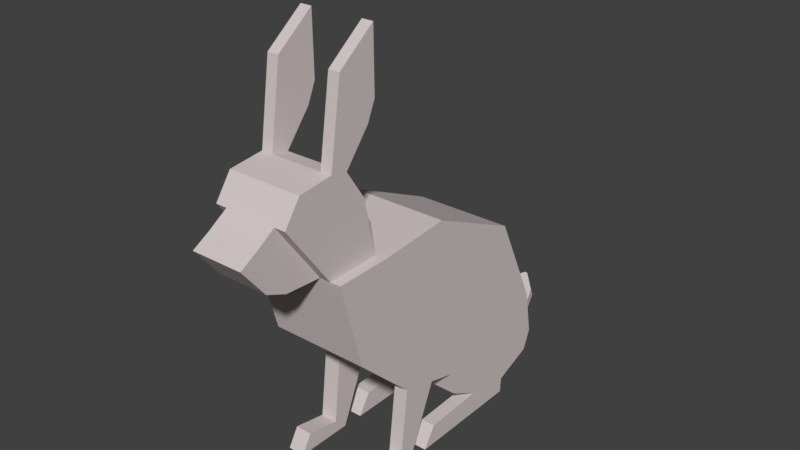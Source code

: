 # Source: Cardboard_Rabbit.blend  (saved by Blender 2.78.0; exported with 4.5.12 LTS)
import bpy
from mathutils import Matrix  # noqa: F401  (used for matrix-valued properties, if any)

bpy.ops.wm.read_factory_settings(use_empty=True)
scene = bpy.context.scene
scene.name = 'Scene'

# ---- collections
col_collection_1 = bpy.data.collections.new('Collection 1'); scene.collection.children.link(col_collection_1)

# ---- materials (node trees are filled in below, after node groups)
mat_material_001 = bpy.data.materials.new('Material.001')
mat_material_001.alpha_threshold = 0.0
mat_material_001.use_transparent_shadow = False
mat_material_001.preview_render_type = 'CUBE'
mat_material_001.diffuse_color = (0.6619, 0.5852, 0.5852, 1.0)
mat_material_001.roughness = 0.5

# ---- material node trees

# ---- world
world_world = bpy.data.worlds.new('World'); scene.world = world_world
world_world.color = (0.05088, 0.05088, 0.05088)
world_world.use_sun_shadow = False
world_world.sun_shadow_jitter_overblur = 0.0
world_world.cycles.sampling_method = 'MANUAL'

# ---- meshes
me_plane_003 = bpy.data.meshes.new('Plane.003')
me_plane_003.from_pydata([(-0.7474, -2.286, 4.621), (-0.7474, -2.184, 6.456), (-0.7474, -2.886, 6.373), (-0.7474, -3.217, 5.895), (-0.7474, -1.944, 8.044), (-0.7474, -1.178, 8.644), (-0.7474, -1.165, 7.418), (-0.7474, -1.331, 7.034), (-0.7474, -1.842, 6.396), (-0.7474, -1.446, 5.808), (-0.7474, -1.191, 4.646), (-0.513, -2.286, 4.621), (-0.513, -2.184, 6.456), (-0.513, -2.886, 6.373), (-0.513, -3.217, 5.895), (-0.513, -1.944, 8.044), (-0.513, -1.178, 8.644), (-0.513, -1.165, 7.418), (-0.513, -1.331, 7.034), (-0.513, -1.842, 6.396), (-0.513, -1.446, 5.808), (-0.513, -1.191, 4.646), (0.5393, -2.286, 4.621), (0.5393, -2.184, 6.456), (0.5393, -2.886, 6.373), (0.5393, -3.217, 5.895), (0.5393, -1.944, 8.044), (0.5393, -1.178, 8.644), (0.5393, -1.165, 7.418), (0.5393, -1.331, 7.034), (0.5393, -1.842, 6.396), (0.5393, -1.446, 5.808), (0.5393, -1.191, 4.646), (0.7678, -2.184, 6.456), (0.7678, -2.886, 6.373), (0.7678, -3.217, 5.895), (0.7678, -1.944, 8.044), (0.7678, -1.178, 8.644), (0.7678, -1.165, 7.418), (0.7678, -1.331, 7.034), (0.7678, -1.842, 6.396), (0.7678, -1.446, 5.808), (0.7678, -1.191, 4.646), (0.7678, -2.286, 4.621), (0.5393, -3.601, 5.641), (-0.513, -3.601, 5.641), (0.5393, -3.044, 4.661), (-0.513, -3.044, 4.661), (0.5393, -3.946, 5.441), (-0.513, -3.946, 5.441), (0.5393, -3.461, 4.835), (-0.513, -3.461, 4.835), (-1.021, -2.286, 4.621), (-1.021, -1.191, 4.646), (-1.021, 0.3323, 4.778), (-1.021, 2.297, 3.895), (-1.021, 3.202, 1.997), (-1.021, 3.379, 1.048), (-1.021, 3.211, 0.6497), (-1.021, -0.7734, 0.2995), (-1.021, -0.6097, 1.707), (-1.021, -1.802, 2.833), (-1.021, -1.471, 0.4267), (-1.021, -1.692, 0.05141), (-1.021, -0.506, 0.05141), (-1.021, 0.1121, 1.508), (-1.021, 0.7081, 1.354), (-1.021, 0.83, 0.8368), (-1.021, 1.481, 0.4951), (-1.021, 0.2004, 0.4487), (-1.021, -0.06448, 0.02934), (-1.021, 2.4, 0.02934), (-1.021, 2.422, 0.3384), (-0.6693, -2.286, 4.621), (-0.6693, -1.191, 4.646), (-0.6693, 0.3323, 4.778), (-0.6693, 2.297, 3.895), (-0.6693, 3.202, 1.997), (-0.6693, 3.379, 1.048), (-0.6693, 3.211, 0.6497), (-0.6693, -0.7734, 0.2995), (-0.6693, -0.6097, 1.707), (-0.6693, -1.802, 2.833), (-0.6693, -1.471, 0.4267), (-0.6693, -1.692, 0.05141), (-0.6693, -0.506, 0.05141), (-0.6693, 0.1121, 1.508), (-0.6693, 0.7081, 1.354), (-0.6693, 0.83, 0.8368), (-0.6693, 1.481, 0.4951), (-0.6693, 0.2004, 0.4487), (-0.6693, -0.06448, 0.02934), (-0.6693, 2.4, 0.02934), (-0.6693, 2.422, 0.3384), (0.6955, -2.286, 4.621), (0.6955, -1.191, 4.646), (0.6955, 0.3323, 4.778), (0.6955, 2.297, 3.895), (0.6955, 3.202, 1.997), (0.6955, 3.379, 1.048), (0.6955, 3.211, 0.6497), (0.6955, -0.7734, 0.2995), (0.6955, -0.6097, 1.707), (0.6955, -1.802, 2.833), (0.6955, -1.471, 0.4267), (0.6955, -1.692, 0.05141), (0.6955, -0.506, 0.05141), (0.6955, 0.1121, 1.508), (0.6955, 0.7081, 1.354), (0.6955, 0.83, 0.8368), (0.6955, 1.481, 0.4951), (0.6955, 0.2004, 0.4487), (0.6955, -0.06448, 0.02934), (0.6955, 2.4, 0.02934), (0.6955, 2.422, 0.3384), (0.9822, -1.191, 4.646), (0.9822, 0.3323, 4.778), (0.9822, 2.297, 3.895), (0.9822, 3.202, 1.997), (0.9822, 3.379, 1.048), (0.9822, 3.211, 0.6497), (0.9822, -0.7734, 0.2995), (0.9822, -0.6097, 1.707), (0.9822, -1.802, 2.833), (0.9822, -1.471, 0.4267), (0.9822, -1.692, 0.05141), (0.9822, -0.506, 0.05141), (0.9822, 0.1121, 1.508), (0.9822, 0.7081, 1.354), (0.9822, 0.83, 0.8368), (0.9822, 1.481, 0.4951), (0.9822, 0.2004, 0.4487), (0.9822, -0.06448, 0.02934), (0.9822, 2.4, 0.02934), (0.9822, 2.422, 0.3384), (-0.2612, 3.27, 0.7784), (-0.2612, 3.34, 0.937), (0.2875, 3.27, 0.7784), (0.2875, 3.34, 0.937), (-0.4491, 4.082, 1.061), (-0.4491, 4.015, 1.21), (0.4754, 4.082, 1.061), (0.4754, 4.015, 1.21), (-0.3429, 4.402, 1.201), (-0.3429, 4.331, 1.359), (0.3692, 4.402, 1.201), (0.3692, 4.331, 1.359), (-0.01592, 4.731, 1.351), (-0.01592, 4.659, 1.509), (0.04218, 4.731, 1.351), (0.04218, 4.659, 1.509), (0.9822, -2.286, 4.621)], [], [(12, 19, 18, 17, 16, 15), (4, 1, 12, 15), (1, 2, 13, 12), (2, 3, 14, 13), (5, 4, 15, 16), (6, 5, 16, 17), (7, 6, 17, 18), (8, 7, 18, 19), (9, 8, 19, 20), (10, 9, 20, 21), (30, 23, 26, 27, 28, 29), (26, 23, 33, 36), (23, 24, 34, 33), (24, 25, 35, 34), (27, 26, 36, 37), (28, 27, 37, 38), (29, 28, 38, 39), (30, 29, 39, 40), (31, 30, 40, 41), (32, 31, 41, 42), (14, 25, 24, 13), (13, 24, 23, 12), (12, 23, 30, 19), (19, 30, 31, 20), (20, 31, 32, 21), (39, 36, 33), (6, 4, 5), (43, 35, 25, 22), (11, 14, 3, 0), (22, 25, 44, 46), (47, 46, 50, 51), (11, 22, 46, 47), (25, 14, 45, 44), (14, 11, 47, 45), (49, 51, 50, 48), (46, 44, 48, 50), (45, 47, 51), (44, 45, 49, 48), (59, 64, 63, 62), (54, 53, 74, 75), (55, 54, 75, 76), (56, 55, 76, 77), (57, 56, 77, 78), (58, 57, 78, 79), (72, 58, 79, 93), (60, 59, 80, 81), (61, 60, 81, 82), (52, 61, 82, 73), (62, 63, 84, 83), (63, 64, 85, 84), (64, 65, 86, 85), (65, 66, 87, 86), (66, 67, 88, 87), (67, 68, 89, 88), (68, 69, 90, 89), (69, 70, 91, 90), (70, 71, 92, 91), (71, 72, 93, 92), (122, 121, 127), (96, 95, 115, 116), (97, 96, 116, 117), (98, 97, 117, 118), (99, 98, 118, 119), (100, 99, 119, 120), (114, 100, 120, 134), (102, 101, 121, 122), (103, 102, 122, 123), (94, 103, 123, 151), (104, 105, 125, 124), (105, 106, 126, 125), (106, 107, 127, 126), (107, 108, 128, 127), (108, 109, 129, 128), (109, 110, 130, 129), (110, 111, 131, 130), (111, 112, 132, 131), (112, 113, 133, 132), (113, 114, 134, 133), (74, 95, 96, 75), (75, 96, 97, 76), (76, 97, 98, 77), (77, 98, 99, 78), (78, 136, 135, 79), (79, 100, 114, 93), (62, 83, 80, 59), (80, 84, 85), (107, 102, 81, 86), (121, 101, 104, 124), (89, 110, 109, 88), (88, 109, 108, 87), (87, 108, 107, 86), (81, 102, 103, 82), (82, 103, 94, 73), (105, 104, 101), (114, 110, 89, 93), (110, 114, 113, 112, 111), (89, 90, 91, 92, 93), (136, 138, 142, 140), (99, 138, 136, 78), (100, 137, 138, 99), (79, 135, 137, 100), (141, 139, 143, 145), (135, 136, 140, 139), (137, 135, 139, 141), (138, 137, 141, 142), (144, 146, 150, 148), (142, 141, 145, 146), (140, 142, 146, 144), (139, 140, 144, 143), (148, 150, 149, 147), (143, 144, 148, 147), (145, 143, 147, 149), (146, 145, 149, 150), (11, 73, 94, 22), (22, 94, 151, 43), (43, 151, 115, 42), (42, 115, 95, 32), (32, 95, 74, 21), (21, 74, 53, 10), (10, 53, 52, 0), (0, 52, 73, 11), (7, 4, 6), (8, 4, 7), (8, 1, 4), (0, 3, 2), (0, 2, 1), (0, 1, 8), (10, 0, 9), (9, 0, 8), (49, 45, 51), (61, 52, 60), (52, 53, 60), (53, 54, 60), (72, 68, 56), (65, 59, 60), (55, 56, 65), (65, 56, 66), (115, 151, 123), (115, 123, 116), (117, 116, 127), (119, 118, 134), (134, 120, 119), (132, 133, 130), (130, 131, 132), (128, 129, 130), (130, 133, 134), (134, 118, 130), (116, 123, 122), (121, 124, 125), (130, 118, 128), (128, 118, 117), (121, 125, 126), (127, 128, 117), (121, 126, 127), (127, 116, 122), (34, 35, 33), (43, 42, 41), (40, 39, 33), (43, 41, 33), (33, 35, 43), (37, 36, 38), (39, 38, 36), (33, 41, 40), (60, 54, 65), (65, 64, 59), (54, 55, 65), (66, 56, 68), (57, 58, 72), (72, 71, 68), (70, 69, 68), (68, 67, 66), (56, 57, 72), (71, 70, 68), (101, 102, 107), (106, 105, 101), (101, 107, 106), (86, 81, 80), (80, 83, 84), (85, 86, 80)])
_uv = me_plane_003.uv_layers.new(name='UVMap')
_uv.uv.foreach_set('vector', [0.8608, 0.7777, 0.8347, 0.7783, 0.8039, 0.7253, 0.7959, 0.695, 0.8106, 0.6043, 0.8608, 0.6573, 0.9874, 0.428, 0.9874, 0.5483, 0.9698, 0.5483, 0.9698, 0.428, 0.1519, 0.8574, 0.0994, 0.8574, 0.0994, 0.8398, 0.1519, 0.8398, 0.7823, 0.7409, 0.7823, 0.7806, 0.7647, 0.7806, 0.7647, 0.7409, 0.04185, 0.9425, 0.04185, 0.8869, 0.05947, 0.8869, 0.05947, 0.9425, 0.6684, 0.5198, 0.6684, 0.428, 0.686, 0.428, 0.686, 0.5198, 0.6684, 0.5491, 0.6684, 0.5198, 0.686, 0.5198, 0.686, 0.5491, 0.6684, 0.5988, 0.6684, 0.5491, 0.686, 0.5491, 0.686, 0.5988, 0.6684, 0.6413, 0.6684, 0.5988, 0.686, 0.5988, 0.686, 0.6413, 0.6684, 0.7274, 0.6684, 0.6413, 0.686, 0.6413, 0.686, 0.7274, 0.8943, 0.1993, 0.9204, 0.1999, 0.9204, 0.3202, 0.8701, 0.3733, 0.8554, 0.2826, 0.8635, 0.2523, 0.9911, 0.1993, 0.9911, 0.3196, 0.9739, 0.3196, 0.9739, 0.1993, 0.1519, 0.7609, 0.0994, 0.7609, 0.0994, 0.7438, 0.1519, 0.7438, 0.6856, 0.7409, 0.6856, 0.7806, 0.6684, 0.7806, 0.6684, 0.7409, 0.5043, 0.9478, 0.5043, 0.8922, 0.5215, 0.8922, 0.5215, 0.9478, 0.7651, 0.5198, 0.7651, 0.428, 0.7823, 0.428, 0.7823, 0.5198, 0.7651, 0.5491, 0.7651, 0.5198, 0.7823, 0.5198, 0.7823, 0.5491, 0.7651, 0.5988, 0.7651, 0.5491, 0.7823, 0.5491, 0.7823, 0.5988, 0.7651, 0.6413, 0.7651, 0.5988, 0.7823, 0.5988, 0.7823, 0.6413, 0.7651, 0.7274, 0.7651, 0.6413, 0.7823, 0.6413, 0.7823, 0.7274, 0.7647, 0.7806, 0.6856, 0.7806, 0.6856, 0.7409, 0.7647, 0.7409, 0.0994, 0.8398, 0.0994, 0.7609, 0.1519, 0.7609, 0.1519, 0.8398, 0.1519, 0.8398, 0.1519, 0.7609, 0.1777, 0.7609, 0.1777, 0.8398, 0.686, 0.5988, 0.7651, 0.5988, 0.7651, 0.6413, 0.686, 0.6413, 0.686, 0.6413, 0.7651, 0.6413, 0.7651, 0.7274, 0.686, 0.7274, 0.1477, 0.6096, 0.1009, 0.6848, 0.08403, 0.5656, 0.3266, 0.5199, 0.2676, 0.4735, 0.3248, 0.428, 0.6684, 0.8621, 0.6684, 0.7806, 0.6856, 0.7806, 0.6856, 0.8621, 0.7647, 0.8621, 0.7647, 0.7806, 0.7823, 0.7806, 0.7823, 0.8621, 0.2556, 0.7438, 0.2556, 0.8621, 0.2211, 0.8637, 0.2114, 0.7798, 0.08587, 0.8165, 0.006766, 0.8165, 0.006766, 0.7842, 0.08587, 0.7842, 0.08587, 0.8734, 0.006766, 0.8734, 0.006766, 0.8165, 0.08587, 0.8165, 0.3936, 0.8686, 0.3936, 0.9475, 0.3655, 0.9475, 0.3655, 0.8686, 0.8602, 0.7966, 0.8602, 0.9149, 0.816, 0.8789, 0.8256, 0.795, 0.08587, 0.7438, 0.08587, 0.7842, 0.006766, 0.7842, 0.006766, 0.7438, 0.2114, 0.7798, 0.2211, 0.8637, 0.1913, 0.8669, 0.1938, 0.8088, 0.8256, 0.795, 0.816, 0.8789, 0.7984, 0.8499, 0.3655, 0.8686, 0.3655, 0.9475, 0.3402, 0.9475, 0.3402, 0.8686, 0.4205, 0.1005, 0.4007, 0.1194, 0.4061, 0.03067, 0.4332, 0.04891, 0.3402, 0.5417, 0.3402, 0.428, 0.3666, 0.428, 0.3666, 0.5417, 0.3402, 0.6915, 0.3402, 0.5417, 0.3666, 0.5417, 0.3666, 0.6915, 0.5043, 0.5669, 0.5043, 0.428, 0.5307, 0.428, 0.5307, 0.5669, 0.5043, 0.6373, 0.5043, 0.5669, 0.5307, 0.5669, 0.5307, 0.6373, 0.5043, 0.6677, 0.5043, 0.6373, 0.5307, 0.6373, 0.5307, 0.6677, 0.9157, 0.129, 0.9157, 0.1858, 0.8893, 0.1858, 0.8893, 0.129, 0.4071, 0.9746, 0.4071, 0.8686, 0.4336, 0.8686, 0.4336, 0.9746, 0.6549, 0.6812, 0.6549, 0.7779, 0.6284, 0.7779, 0.6284, 0.6812, 0.3402, 0.705, 0.4659, 0.705, 0.4659, 0.7313, 0.3402, 0.7313, 0.8315, 0.3755, 0.8315, 0.4061, 0.8051, 0.4061, 0.8051, 0.3755, 0.1345, 0.9594, 0.1345, 0.8709, 0.1609, 0.8709, 0.1609, 0.9594, 0.9812, 0.667, 0.9812, 0.7783, 0.9547, 0.7783, 0.9547, 0.667, 0.6549, 0.8331, 0.6549, 0.8787, 0.6284, 0.8787, 0.6284, 0.8331, 0.9292, 0.006746, 0.9658, 0.006746, 0.9658, 0.03311, 0.9292, 0.03311, 0.9157, 0.006746, 0.9157, 0.05767, 0.8893, 0.05767, 0.8893, 0.006746, 0.4735, 0.8686, 0.4735, 0.9644, 0.4471, 0.9644, 0.4471, 0.8686, 0.7915, 0.3755, 0.7915, 0.41, 0.7651, 0.41, 0.7651, 0.3755, 0.9603, 0.1993, 0.9603, 0.3832, 0.9339, 0.3832, 0.9339, 0.1993, 0.8787, 0.4132, 0.8554, 0.4132, 0.8554, 0.3868, 0.8787, 0.3868, 0.1462, 0.3022, 0.04136, 0.3208, 0.1281, 0.2491, 0.4692, 0.5417, 0.4692, 0.428, 0.4908, 0.428, 0.4908, 0.5417, 0.4692, 0.6915, 0.4692, 0.5417, 0.4908, 0.5417, 0.4908, 0.6915, 0.6333, 0.5669, 0.6333, 0.428, 0.6549, 0.428, 0.6549, 0.5669, 0.6333, 0.6373, 0.6333, 0.5669, 0.6549, 0.5669, 0.6549, 0.6373, 0.6333, 0.6677, 0.6333, 0.6373, 0.6549, 0.6373, 0.6549, 0.6677, 0.7867, 0.129, 0.7867, 0.1858, 0.7651, 0.1858, 0.7651, 0.129, 0.121, 0.8709, 0.121, 0.9769, 0.0994, 0.9769, 0.0994, 0.8709, 0.5258, 0.6812, 0.5258, 0.7779, 0.5043, 0.7779, 0.5043, 0.6812, 0.3402, 0.8336, 0.4659, 0.8336, 0.4659, 0.8551, 0.3402, 0.8551, 0.5566, 0.8922, 0.5566, 0.9228, 0.535, 0.9228, 0.535, 0.8922, 0.7525, 0.8756, 0.7525, 0.9641, 0.7309, 0.9641, 0.7309, 0.8756, 0.9548, 0.9031, 0.9548, 0.7918, 0.9764, 0.7918, 0.9764, 0.9031, 0.5258, 0.8331, 0.5258, 0.8787, 0.5043, 0.8787, 0.5043, 0.8331, 0.9292, 0.1354, 0.9658, 0.1354, 0.9658, 0.1569, 0.9292, 0.1569, 0.7867, 0.006746, 0.7867, 0.05767, 0.7651, 0.05767, 0.7651, 0.006746, 0.6684, 0.9713, 0.6684, 0.8756, 0.69, 0.8756, 0.69, 0.9713, 0.8959, 0.6307, 0.8959, 0.6652, 0.8743, 0.6652, 0.8743, 0.6307, 0.9563, 0.428, 0.9563, 0.612, 0.9347, 0.612, 0.9347, 0.428, 0.9138, 0.3868, 0.9138, 0.41, 0.8923, 0.41, 0.8923, 0.3868, 0.3666, 0.428, 0.4692, 0.428, 0.4692, 0.5417, 0.3666, 0.5417, 0.3666, 0.5417, 0.4692, 0.5417, 0.4692, 0.6915, 0.3666, 0.6915, 0.5307, 0.428, 0.6333, 0.428, 0.6333, 0.5669, 0.5307, 0.5669, 0.5307, 0.5669, 0.6333, 0.5669, 0.6333, 0.6373, 0.5307, 0.6373, 0.5307, 0.6373, 0.5614, 0.6457, 0.5614, 0.6578, 0.5307, 0.6677, 0.8893, 0.1858, 0.7867, 0.1858, 0.7867, 0.129, 0.8893, 0.129, 0.2254, 0.8804, 0.2518, 0.8804, 0.2518, 0.933, 0.2254, 0.933, 0.7919, 0.311, 0.8419, 0.362, 0.7651, 0.3168, 0.5258, 0.8331, 0.5258, 0.7779, 0.6284, 0.7779, 0.6284, 0.8331, 0.02832, 0.9395, 0.006766, 0.9395, 0.006766, 0.8869, 0.02832, 0.8869, 0.8893, 0.05767, 0.7867, 0.05767, 0.7867, 0.006746, 0.8893, 0.006746, 0.9658, 0.03311, 0.9658, 0.1354, 0.9292, 0.1354, 0.9292, 0.03311, 0.6284, 0.8787, 0.5258, 0.8787, 0.5258, 0.8331, 0.6284, 0.8331, 0.6284, 0.7779, 0.5258, 0.7779, 0.5258, 0.6812, 0.6284, 0.6812, 0.4659, 0.7313, 0.4659, 0.8336, 0.3402, 0.8336, 0.3402, 0.7313, 0.8726, 0.428, 0.8726, 0.4607, 0.8226, 0.479, 0.7867, 0.129, 0.7867, 0.05767, 0.8893, 0.05767, 0.8893, 0.129, 0.2692, 0.8144, 0.2809, 0.7438, 0.3042, 0.7455, 0.3042, 0.9302, 0.2726, 0.9104, 0.8862, 0.5438, 0.8897, 0.4479, 0.9212, 0.428, 0.9212, 0.6128, 0.898, 0.6144, 0.9412, 0.7671, 0.9015, 0.7783, 0.8743, 0.7343, 0.9412, 0.7154, 0.6333, 0.6373, 0.6027, 0.6457, 0.5614, 0.6457, 0.5307, 0.6373, 0.6333, 0.6677, 0.6027, 0.6578, 0.6027, 0.6457, 0.6333, 0.6373, 0.5307, 0.6677, 0.5614, 0.6578, 0.6027, 0.6578, 0.6333, 0.6677, 0.9413, 0.8294, 0.8737, 0.8455, 0.8761, 0.8214, 0.9282, 0.8089, 0.9844, 0.006746, 0.9932, 0.01633, 0.9916, 0.07076, 0.9794, 0.07095, 0.9413, 0.8897, 0.9012, 0.8993, 0.8737, 0.8455, 0.9413, 0.8294, 0.7174, 0.9837, 0.7086, 0.9933, 0.7035, 0.929, 0.7158, 0.9292, 0.9272, 0.6952, 0.8757, 0.7098, 0.8927, 0.6799, 0.8969, 0.6787, 0.7158, 0.9292, 0.7035, 0.929, 0.7036, 0.9028, 0.7167, 0.903, 0.9412, 0.7154, 0.8743, 0.7343, 0.8757, 0.7098, 0.9272, 0.6952, 0.9794, 0.07095, 0.9916, 0.07076, 0.9925, 0.097, 0.9795, 0.09721, 0.4794, 0.705, 0.4838, 0.705, 0.4838, 0.7165, 0.4794, 0.7165, 0.9795, 0.09721, 0.9925, 0.097, 0.9932, 0.1242, 0.9802, 0.1244, 0.9282, 0.8089, 0.8761, 0.8214, 0.8945, 0.7928, 0.8988, 0.7918, 0.7167, 0.903, 0.7036, 0.9028, 0.7043, 0.8756, 0.7174, 0.8758, 0.4794, 0.7306, 0.4794, 0.7304, 0.4794, 0.7318, 0.4794, 0.7316, 0.0, 0.0, 0.0, 0.0, 0.0, 0.0, 0.0, 0.0, 0.7821, 0.9575, 0.766, 0.9575, 0.766, 0.8756, 0.7821, 0.8756, 0.3177, 0.744, 0.3177, 0.7438, 0.3177, 0.7441, 0.3177, 0.7443, 0.3177, 0.7443, 0.3177, 0.7441, 0.3177, 0.7455, 0.3177, 0.7454, 0.0, 0.0, 0.0, 0.0, 0.0, 0.0, 0.0, 0.0, 0.2118, 0.9624, 0.1913, 0.9624, 0.1913, 0.8804, 0.2118, 0.8804, 0.4794, 0.7303, 0.4794, 0.73, 0.4794, 0.7304, 0.4794, 0.7306, 0.3144, 0.5488, 0.2676, 0.4735, 0.3266, 0.5199, 0.2765, 0.597, 0.2676, 0.4735, 0.3144, 0.5488, 0.2765, 0.597, 0.2507, 0.5927, 0.2676, 0.4735, 0.2443, 0.7303, 0.1735, 0.6355, 0.198, 0.5994, 0.2443, 0.7303, 0.198, 0.5994, 0.2507, 0.5927, 0.2443, 0.7303, 0.2507, 0.5927, 0.2765, 0.597, 0.3266, 0.7277, 0.2443, 0.7303, 0.3066, 0.6407, 0.3066, 0.6407, 0.2443, 0.7303, 0.2765, 0.597, 0.7959, 0.7918, 0.8256, 0.795, 0.7984, 0.8499, 0.6152, 0.03495, 0.7516, 0.006746, 0.5254, 0.1191, 0.7516, 0.006746, 0.7485, 0.08882, 0.5254, 0.1191, 0.7485, 0.08882, 0.7516, 0.2034, 0.5254, 0.1191, 0.409, 0.3398, 0.425, 0.27, 0.5299, 0.4056, 0.5072, 0.1722, 0.4205, 0.1005, 0.5254, 0.1191, 0.6765, 0.3464, 0.5299, 0.4056, 0.5072, 0.1722, 0.5072, 0.1722, 0.5299, 0.4056, 0.4929, 0.2161, 0.3693, 0.3325, 0.3724, 0.4145, 0.2361, 0.3863, 0.3693, 0.3325, 0.2361, 0.3863, 0.3724, 0.2179, 0.2973, 0.07487, 0.3724, 0.2179, 0.1281, 0.2491, 0.07876, 0.006746, 0.1508, 0.01569, 0.02985, 0.08147, 0.02985, 0.08147, 0.04966, 0.02106, 0.07876, 0.006746, 0.01789, 0.2689, 0.006766, 0.08451, 0.04586, 0.1512, 0.04586, 0.1512, 0.04816, 0.2472, 0.01789, 0.2689, 0.1138, 0.2052, 0.07444, 0.1984, 0.04586, 0.1512, 0.04586, 0.1512, 0.006766, 0.08451, 0.02985, 0.08147, 0.02985, 0.08147, 0.1508, 0.01569, 0.04586, 0.1512, 0.3724, 0.2179, 0.2361, 0.3863, 0.1462, 0.3022, 0.04136, 0.3208, 0.05404, 0.3724, 0.02689, 0.3906, 0.04586, 0.1512, 0.1508, 0.01569, 0.1138, 0.2052, 0.1138, 0.2052, 0.1508, 0.01569, 0.2973, 0.07487, 0.04136, 0.3208, 0.02689, 0.3906, 0.02154, 0.3019, 0.1281, 0.2491, 0.1138, 0.2052, 0.2973, 0.07487, 0.04136, 0.3208, 0.02154, 0.3019, 0.1281, 0.2491, 0.1281, 0.2491, 0.3724, 0.2179, 0.1462, 0.3022, 0.0313, 0.5589, 0.006766, 0.5229, 0.08403, 0.5656, 0.07762, 0.428, 0.1599, 0.4306, 0.1399, 0.5176, 0.1098, 0.5614, 0.1477, 0.6096, 0.08403, 0.5656, 0.07762, 0.428, 0.1399, 0.5176, 0.08403, 0.5656, 0.08403, 0.5656, 0.006766, 0.5229, 0.07762, 0.428, 0.1581, 0.7303, 0.1009, 0.6848, 0.1599, 0.6384, 0.1477, 0.6096, 0.1599, 0.6384, 0.1009, 0.6848, 0.08403, 0.5656, 0.1399, 0.5176, 0.1098, 0.5614, 0.5254, 0.1191, 0.7516, 0.2034, 0.5072, 0.1722, 0.5072, 0.1722, 0.4007, 0.1194, 0.4205, 0.1005, 0.7516, 0.2034, 0.6765, 0.3464, 0.5072, 0.1722, 0.4929, 0.2161, 0.5299, 0.4056, 0.425, 0.27, 0.4579, 0.4145, 0.4288, 0.4002, 0.409, 0.3398, 0.409, 0.3398, 0.3859, 0.3368, 0.425, 0.27, 0.3971, 0.1523, 0.4273, 0.174, 0.425, 0.27, 0.425, 0.27, 0.4536, 0.2229, 0.4929, 0.2161, 0.5299, 0.4056, 0.4579, 0.4145, 0.409, 0.3398, 0.3859, 0.3368, 0.3971, 0.1523, 0.425, 0.27, 0.8226, 0.479, 0.8658, 0.5761, 0.8115, 0.5908, 0.7959, 0.4732, 0.8726, 0.428, 0.8226, 0.479, 0.8226, 0.479, 0.8115, 0.5908, 0.7959, 0.4732, 0.7807, 0.1993, 0.835, 0.2139, 0.7919, 0.311, 0.7919, 0.311, 0.8419, 0.3293, 0.8419, 0.362, 0.7651, 0.3168, 0.7807, 0.1993, 0.7919, 0.311])
me_plane_003.materials.append(mat_material_001)
me_plane_003.use_remesh_preserve_volume = False
me_plane_003.use_remesh_preserve_attributes = False
me_plane_003.use_mirror_vertex_groups = False
me_plane_003.use_paint_bone_selection = False
me_plane_003.use_paint_mask = True
me_plane_003.update()

# ---- objects
ob_plane_001 = bpy.data.objects.new('Plane.001', me_plane_003)

# ---- transforms, parenting, visibility, modifiers, constraints
ob_plane_001.location = (0.0, 1.192e-07, 0.0)
ob_plane_001.lineart.crease_threshold = 0.0

# ---- collection membership
col_collection_1.objects.link(ob_plane_001)

# ---- scene / render settings (as saved in the file)
scene.frame_start = 1; scene.frame_end = 250; scene.frame_set(0)
scene.render.engine = 'BLENDER_EEVEE_NEXT'
scene.render.resolution_percentage = 50
scene.render.dither_intensity = 0.0
scene.cycles.use_denoising = False
scene.cycles.samples = 128
scene.cycles.sampling_pattern = 'TABULATED_SOBOL'
scene.cycles.light_sampling_threshold = 0.0
scene.cycles.use_adaptive_sampling = False
scene.cycles.use_light_tree = False
scene.cycles.blur_glossy = 0.0
scene.cycles.sample_clamp_indirect = 0.0
scene.view_settings.view_transform = 'Standard'
bpy.context.view_layer.update()

# ---- added for rendering (the .blend has no active camera and no usable light): camera, sun
cam_auto = bpy.data.cameras.new('AutoCamera')
cam_auto.lens = 50.0
cam_auto.sensor_width = 36.0
cam_auto.clip_end = 1000.0
ob_auto_camera = bpy.data.objects.new('AutoCamera', cam_auto)
scene.collection.objects.link(ob_auto_camera)
ob_auto_camera.location = (11.4442, -13.3637, 13.5075)
ob_auto_camera.rotation_euler = (1.09748, -7.21219e-08, 0.694738)
scene.camera = ob_auto_camera
light_auto_sun = bpy.data.lights.new('AutoSun', 'SUN')
light_auto_sun.energy = 3.0
light_auto_sun.angle = 0.0523599
ob_auto_sun = bpy.data.objects.new('AutoSun', light_auto_sun)
scene.collection.objects.link(ob_auto_sun)
ob_auto_sun.rotation_euler = (0.872665, 0.174533, 0.523599)
bpy.context.view_layer.update()
